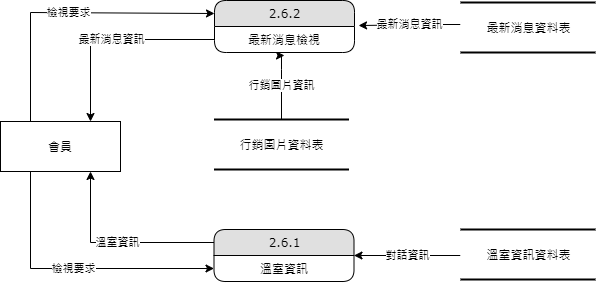

The diagram above was exported from draw.io. Its source (the exported page's mxGraphModel, read from the mxfile embedded in the PNG):
<mxGraphModel dx="1086" dy="806" grid="1" gridSize="10" guides="1" tooltips="1" connect="1" arrows="1" fold="1" page="1" pageScale="1" pageWidth="827" pageHeight="1169" math="0" shadow="0">
  <root>
    <mxCell id="0" />
    <mxCell id="1" parent="0" />
    <mxCell id="HXmzLNe6173nwifdn_bw-1" value="對話資訊" style="edgeStyle=orthogonalEdgeStyle;rounded=0;orthogonalLoop=1;jettySize=auto;html=1;entryX=1;entryY=0.5;entryDx=0;entryDy=0;" parent="1" source="HXmzLNe6173nwifdn_bw-2" target="HXmzLNe6173nwifdn_bw-6" edge="1">
      <mxGeometry relative="1" as="geometry">
        <Array as="points">
          <mxPoint x="542.5" y="506" />
          <mxPoint x="542.5" y="506" />
        </Array>
        <mxPoint x="502.5" y="491" as="targetPoint" />
      </mxGeometry>
    </mxCell>
    <mxCell id="HXmzLNe6173nwifdn_bw-2" value="溫室資訊資料表" style="html=1;rounded=0;shadow=0;comic=0;labelBackgroundColor=none;strokeWidth=2;fontFamily=Verdana;fontSize=12;align=center;shape=mxgraph.ios7ui.horLines;" parent="1" vertex="1">
      <mxGeometry x="590" y="480" width="135" height="50" as="geometry" />
    </mxCell>
    <mxCell id="HXmzLNe6173nwifdn_bw-3" value="檢視要求" style="edgeStyle=orthogonalEdgeStyle;rounded=0;orthogonalLoop=1;jettySize=auto;html=1;entryX=0;entryY=0.5;entryDx=0;entryDy=0;exitX=0.25;exitY=1;exitDx=0;exitDy=0;" parent="1" source="HXmzLNe6173nwifdn_bw-4" target="HXmzLNe6173nwifdn_bw-7" edge="1">
      <mxGeometry relative="1" as="geometry">
        <Array as="points">
          <mxPoint x="160" y="519" />
        </Array>
      </mxGeometry>
    </mxCell>
    <mxCell id="HXmzLNe6173nwifdn_bw-4" value="會員" style="whiteSpace=wrap;html=1;rounded=0;shadow=0;comic=0;labelBackgroundColor=none;strokeWidth=1;fontFamily=Verdana;fontSize=12;align=center;" parent="1" vertex="1">
      <mxGeometry x="130" y="372" width="120" height="50" as="geometry" />
    </mxCell>
    <mxCell id="HXmzLNe6173nwifdn_bw-5" value="溫室資訊" style="edgeStyle=orthogonalEdgeStyle;rounded=0;orthogonalLoop=1;jettySize=auto;html=1;entryX=0.75;entryY=1;entryDx=0;entryDy=0;exitX=0;exitY=0.25;exitDx=0;exitDy=0;" parent="1" source="HXmzLNe6173nwifdn_bw-6" target="HXmzLNe6173nwifdn_bw-4" edge="1">
      <mxGeometry relative="1" as="geometry">
        <Array as="points">
          <mxPoint x="220" y="493" />
        </Array>
        <mxPoint x="211" y="397" as="targetPoint" />
      </mxGeometry>
    </mxCell>
    <mxCell id="q4zpt6QuJl21qszLB20E-1" value="最新消息資訊" style="edgeStyle=orthogonalEdgeStyle;rounded=0;orthogonalLoop=1;jettySize=auto;html=1;entryX=1.029;entryY=-0.038;entryDx=0;entryDy=0;entryPerimeter=0;" edge="1" parent="1" source="q4zpt6QuJl21qszLB20E-2" target="q4zpt6QuJl21qszLB20E-7">
      <mxGeometry relative="1" as="geometry">
        <Array as="points">
          <mxPoint x="570" y="275" />
          <mxPoint x="570" y="275" />
        </Array>
      </mxGeometry>
    </mxCell>
    <mxCell id="q4zpt6QuJl21qszLB20E-2" value="最新消息資料表" style="html=1;rounded=0;shadow=0;comic=0;labelBackgroundColor=none;strokeWidth=2;fontFamily=Verdana;fontSize=12;align=center;shape=mxgraph.ios7ui.horLines;" vertex="1" parent="1">
      <mxGeometry x="590" y="253" width="135" height="50" as="geometry" />
    </mxCell>
    <mxCell id="q4zpt6QuJl21qszLB20E-3" value="檢視要求" style="edgeStyle=orthogonalEdgeStyle;rounded=0;orthogonalLoop=1;jettySize=auto;html=1;entryX=0;entryY=0.25;entryDx=0;entryDy=0;exitX=0.25;exitY=0;exitDx=0;exitDy=0;" edge="1" parent="1" source="HXmzLNe6173nwifdn_bw-4" target="q4zpt6QuJl21qszLB20E-6">
      <mxGeometry relative="1" as="geometry">
        <Array as="points">
          <mxPoint x="160" y="263" />
        </Array>
        <mxPoint x="250" y="263" as="sourcePoint" />
      </mxGeometry>
    </mxCell>
    <mxCell id="q4zpt6QuJl21qszLB20E-5" value="最新消息資訊" style="edgeStyle=orthogonalEdgeStyle;rounded=0;orthogonalLoop=1;jettySize=auto;html=1;entryX=0.75;entryY=0;entryDx=0;entryDy=0;" edge="1" parent="1" source="q4zpt6QuJl21qszLB20E-7" target="HXmzLNe6173nwifdn_bw-4">
      <mxGeometry relative="1" as="geometry">
        <Array as="points">
          <mxPoint x="220" y="290" />
        </Array>
        <mxPoint x="250" y="289.5" as="targetPoint" />
      </mxGeometry>
    </mxCell>
    <mxCell id="q4zpt6QuJl21qszLB20E-8" value="行銷圖片資訊" style="edgeStyle=orthogonalEdgeStyle;rounded=0;orthogonalLoop=1;jettySize=auto;html=1;entryX=0.5;entryY=1.115;entryDx=0;entryDy=0;entryPerimeter=0;" edge="1" parent="1" source="q4zpt6QuJl21qszLB20E-9" target="q4zpt6QuJl21qszLB20E-7">
      <mxGeometry relative="1" as="geometry">
        <Array as="points">
          <mxPoint x="411" y="320" />
          <mxPoint x="411" y="320" />
        </Array>
      </mxGeometry>
    </mxCell>
    <mxCell id="q4zpt6QuJl21qszLB20E-9" value="行銷圖片資料表" style="html=1;rounded=0;shadow=0;comic=0;labelBackgroundColor=none;strokeWidth=2;fontFamily=Verdana;fontSize=12;align=center;shape=mxgraph.ios7ui.horLines;" vertex="1" parent="1">
      <mxGeometry x="343.5" y="370" width="135" height="50" as="geometry" />
    </mxCell>
    <mxCell id="HXmzLNe6173nwifdn_bw-6" value="2.6.1" style="swimlane;html=1;fontStyle=0;childLayout=stackLayout;horizontal=1;startSize=26;fillColor=#e0e0e0;horizontalStack=0;resizeParent=1;resizeLast=0;collapsible=1;marginBottom=0;swimlaneFillColor=#ffffff;align=center;rounded=1;shadow=0;comic=0;labelBackgroundColor=none;strokeWidth=1;fontFamily=Verdana;fontSize=12" parent="1" vertex="1">
      <mxGeometry x="343.5" y="480" width="140" height="52" as="geometry" />
    </mxCell>
    <mxCell id="HXmzLNe6173nwifdn_bw-7" value="溫室資訊" style="text;html=1;strokeColor=none;fillColor=none;spacingLeft=4;spacingRight=4;whiteSpace=wrap;overflow=hidden;rotatable=0;points=[[0,0.5],[1,0.5]];portConstraint=eastwest;align=center;" parent="HXmzLNe6173nwifdn_bw-6" vertex="1">
      <mxGeometry y="26" width="140" height="26" as="geometry" />
    </mxCell>
    <mxCell id="q4zpt6QuJl21qszLB20E-6" value="2.6.2" style="swimlane;html=1;fontStyle=0;childLayout=stackLayout;horizontal=1;startSize=26;fillColor=#e0e0e0;horizontalStack=0;resizeParent=1;resizeLast=0;collapsible=1;marginBottom=0;swimlaneFillColor=#ffffff;align=center;rounded=1;shadow=0;comic=0;labelBackgroundColor=none;strokeWidth=1;fontFamily=Verdana;fontSize=12" vertex="1" parent="1">
      <mxGeometry x="344" y="251" width="140" height="52" as="geometry" />
    </mxCell>
    <mxCell id="q4zpt6QuJl21qszLB20E-7" value="最新消息檢視" style="text;html=1;strokeColor=none;fillColor=none;spacingLeft=4;spacingRight=4;whiteSpace=wrap;overflow=hidden;rotatable=0;points=[[0,0.5],[1,0.5]];portConstraint=eastwest;align=center;" vertex="1" parent="q4zpt6QuJl21qszLB20E-6">
      <mxGeometry y="26" width="140" height="26" as="geometry" />
    </mxCell>
  </root>
</mxGraphModel>